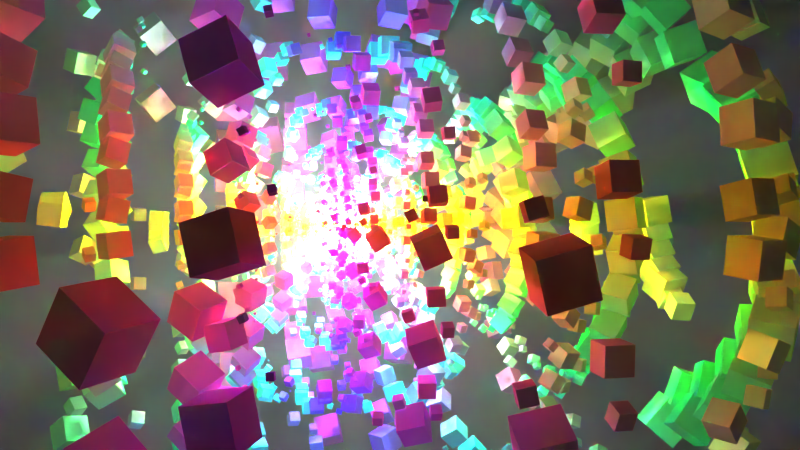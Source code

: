 # Source: 1-R.blend  (saved by Blender 2.71.0; exported with 4.5.12 LTS)
import bpy
from mathutils import Matrix  # noqa: F401  (used for matrix-valued properties, if any)

bpy.ops.wm.read_factory_settings(use_empty=True)
scene = bpy.context.scene
scene.name = 'Scene'

# ---- collections
col_collection_1 = bpy.data.collections.new('Collection 1'); scene.collection.children.link(col_collection_1)

# ---- materials (node trees are filled in below, after node groups)
mat_material_001 = bpy.data.materials.new('Material.001')
mat_material_001.alpha_threshold = 0.0
mat_material_001.roughness = 0.5
mat_material_001.line_color = (0.0, 0.0, 0.0, 1.0)

# ---- material node trees
mat_material_001.use_nodes = True; mat_material_001.node_tree.nodes.clear()
_N = mat_material_001.node_tree.nodes; _L = mat_material_001.node_tree.links
n0 = _N.new('ShaderNodeNewGeometry'); n0.name = 'Geometry'; n0.location = (-1043, 316)
n1 = _N.new('ShaderNodeSeparateColor'); n1.name = 'Separate RGB'; n1.location = (-849, 290)
n2 = _N.new('ShaderNodeMath'); n2.name = 'Math.003'; n2.location = (-657, 44)
n2.operation = 'POWER'
n2.inputs[1].default_value = 2.0
n3 = _N.new('ShaderNodeMath'); n3.name = 'Math.002'; n3.location = (-648, 249)
n3.width = 127
n3.operation = 'POWER'
n3.inputs[1].default_value = 2.0
n4 = _N.new('ShaderNodeMath'); n4.name = 'Math'; n4.location = (-656, 445)
n4.operation = 'POWER'
n4.inputs[1].default_value = 2.0
n5 = _N.new('ShaderNodeMath'); n5.name = 'Math.001'; n5.location = (-177, 412)
n5.operation = 'ARCTANGENT'
n5.inputs[1].default_value = -1.0
n6 = _N.new('ShaderNodeMath'); n6.name = 'Math.006'; n6.location = (-371, 415)
n6.operation = 'DIVIDE'
n7 = _N.new('ShaderNodeMath'); n7.name = 'Math.007'; n7.location = (-377, 229)
n7.operation = 'DIVIDE'
n8 = _N.new('ShaderNodeMath'); n8.name = 'Math.004'; n8.location = (-168, 234)
n8.operation = 'ARCTANGENT'
n8.inputs[1].default_value = -1.0
n9 = _N.new('ShaderNodeMath'); n9.name = 'Math.005'; n9.location = (-184, 27)
n9.operation = 'ARCTANGENT'
n9.inputs[1].default_value = -1.0
n10 = _N.new('ShaderNodeMath'); n10.name = 'Math.008'; n10.location = (-388, 12)
n10.operation = 'DIVIDE'
n11 = _N.new('ShaderNodeCombineColor'); n11.name = 'Combine RGB'; n11.location = (42, 215)
n12 = _N.new('ShaderNodeOutputMaterial'); n12.name = 'Material Output'; n12.location = (478, 224)
n13 = _N.new('ShaderNodeBsdfDiffuse'); n13.name = 'Diffuse BSDF'; n13.location = (241, 225)
_L.new(n0.outputs[0], n1.inputs[0])
_L.new(n2.outputs[0], n10.inputs[0])
_L.new(n3.outputs[0], n7.inputs[0])
_L.new(n4.outputs[0], n6.inputs[0])
_L.new(n5.outputs[0], n11.inputs[0])
_L.new(n8.outputs[0], n11.inputs[1])
_L.new(n9.outputs[0], n11.inputs[2])
_L.new(n1.outputs[0], n4.inputs[0])
_L.new(n1.outputs[1], n3.inputs[0])
_L.new(n1.outputs[2], n2.inputs[0])
_L.new(n6.outputs[0], n5.inputs[0])
_L.new(n7.outputs[0], n8.inputs[0])
_L.new(n10.outputs[0], n9.inputs[0])
_L.new(n4.outputs[0], n7.inputs[1])
_L.new(n3.outputs[0], n10.inputs[1])
_L.new(n2.outputs[0], n6.inputs[1])
_L.new(n11.outputs[0], n13.inputs[0])
_L.new(n13.outputs[0], n12.inputs[0])
n12.is_active_output = True

# ---- world
world_world = bpy.data.worlds.new('World'); scene.world = world_world
world_world.use_nodes = True; world_world.node_tree.nodes.clear()
_N = world_world.node_tree.nodes; _L = world_world.node_tree.links
n0 = _N.new('ShaderNodeOutputWorld'); n0.name = 'World Output'; n0.location = (300, 300)
n1 = _N.new('ShaderNodeVolumeScatter'); n1.name = 'Volume Scatter'; n1.location = (-107, 390)
n1.width = 140
n1.inputs[1].default_value = 0.003
n2 = _N.new('ShaderNodeVolumeAbsorption'); n2.name = 'Volume Absorption'; n2.location = (-105, 215)
n2.inputs[1].default_value = 0.003
n3 = _N.new('ShaderNodeAddShader'); n3.name = 'Add Shader'; n3.location = (114, 297)
_L.new(n1.outputs[0], n3.inputs[0])
_L.new(n3.outputs[0], n0.inputs[1])
_L.new(n2.outputs[0], n3.inputs[1])
n0.is_active_output = True
world_world.use_eevee_finite_volume = True
world_world.color = (0.0, 0.0, 0.0)
world_world.use_sun_shadow = False
world_world.sun_shadow_jitter_overblur = 0.0
world_world.cycles.sampling_method = 'MANUAL'
world_world.cycles.sample_map_resolution = 256

# ---- cameras
cam_camera_001 = bpy.data.cameras.new('Camera.001')
cam_camera_001.clip_end = 250.0
cam_camera_001.lens = 35.0
cam_camera_001.sensor_width = 32.0
cam_camera_001.sensor_height = 18.0
cam_camera_001.dof.focus_distance = 0.0

# ---- lights
light_point = bpy.data.lights.new('Point', 'POINT')
light_point.transmission_factor = 0.0
light_point.energy = 1e+05
light_point.shadow_buffer_clip_start = 0.5
light_point.shadow_soft_size = 0.1
light_point.shadow_maximum_resolution = 0.006
light_point.use_absolute_resolution = True
light_point.cycles.use_multiple_importance_sampling = False

# ---- meshes
me_cube_001 = bpy.data.meshes.new('Cube.001')
me_cube_001.from_pydata([(0.3226, 0.7775, 0.4758), (0.309, 0.7864, 0.4758), (0.3156, 0.7967, 0.4865), (0.3293, 0.7878, 0.4865), (0.3168, 0.7685, 0.488), (0.3031, 0.7774, 0.488), (0.3098, 0.7876, 0.4988), (0.3234, 0.7787, 0.4988), (0.6346, 0.4357, 0.578), (0.6255, 0.4482, 0.578), (0.6331, 0.4537, 0.5903), (0.6422, 0.4412, 0.5903), (0.6247, 0.4285, 0.5874), (0.6156, 0.441, 0.5874), (0.6232, 0.4465, 0.5997), (0.6323, 0.434, 0.5997), (0.2215, 0.3911, 0.8284), (0.1904, 0.4338, 0.8284), (0.2046, 0.4441, 0.8782), (0.2356, 0.4014, 0.8782), (0.1811, 0.3618, 0.8459), (0.1501, 0.4045, 0.8459), (0.1642, 0.4148, 0.8957), (0.1953, 0.372, 0.8957), (-0.6304, 0.5534, 0.4599), (-0.6606, 0.529, 0.4599), (-0.6789, 0.5517, 0.4856), (-0.6487, 0.5761, 0.4856), (-0.6142, 0.5334, 0.489), (-0.6444, 0.509, 0.489), (-0.6627, 0.5317, 0.5147), (-0.6325, 0.5561, 0.5147), (-0.1923, 0.7524, 0.5372), (-0.2623, 0.7296, 0.5372), (-0.2761, 0.7721, 0.5957), (-0.2061, 0.7949, 0.5957), (-0.1742, 0.6968, 0.5819), (-0.2442, 0.674, 0.5819), (-0.258, 0.7165, 0.6404), (-0.188, 0.7392, 0.6404), (-0.2878, 0.3499, 0.8021), (-0.3773, 0.3208, 0.8021), (-0.3869, 0.3504, 0.8909), (-0.2974, 0.3795, 0.8909), (-0.2603, 0.2654, 0.8332), (-0.3498, 0.2363, 0.8332), (-0.3595, 0.266, 0.9221), (-0.27, 0.2951, 0.9221), (-0.724, -0.4184, 0.4451), (-0.7027, -0.4742, 0.4451), (-0.7445, -0.4902, 0.4846), (-0.7658, -0.4344, 0.4846), (-0.6871, -0.4043, 0.4899), (-0.6658, -0.4601, 0.4899), (-0.7076, -0.4761, 0.5294), (-0.7289, -0.4203, 0.5294), (-0.7742, 0.04538, 0.5432), (-0.7742, -0.01977, 0.5432), (-0.8137, -0.01977, 0.5949), (-0.8137, 0.04538, 0.5949), (-0.7224, 0.04538, 0.5827), (-0.7224, -0.01977, 0.5827), (-0.762, -0.01977, 0.6345), (-0.762, 0.04538, 0.6345), (-0.4194, -0.1693, 0.8068), (-0.4194, -0.256, 0.8068), (-0.4481, -0.256, 0.8886), (-0.4481, -0.1693, 0.8886), (-0.3376, -0.1693, 0.8355), (-0.3376, -0.256, 0.8355), (-0.3663, -0.256, 0.9173), (-0.3663, -0.1693, 0.9173), (0.1595, -0.8173, 0.4245), (0.2484, -0.8128, 0.4245), (0.2518, -0.8794, 0.4833), (0.163, -0.884, 0.4833), (0.1565, -0.7585, 0.4912), (0.2454, -0.754, 0.4912), (0.2488, -0.8206, 0.5501), (0.1599, -0.8252, 0.5501), (-0.2501, -0.7265, 0.588), (-0.249, -0.7268, 0.588), (-0.2492, -0.7275, 0.5889), (-0.2503, -0.7271, 0.5889), (-0.2498, -0.7256, 0.5887), (-0.2487, -0.7259, 0.5887), (-0.2489, -0.7266, 0.5896), (-0.2501, -0.7262, 0.5896), (0.02854, -0.4519, 0.8036), (0.1157, -0.4802, 0.8036), (0.1064, -0.5091, 0.8901), (0.01916, -0.4807, 0.8901), (0.05528, -0.3696, 0.834), (0.1425, -0.3979, 0.834), (0.1331, -0.4268, 0.9205), (0.04589, -0.3985, 0.9205), (0.8266, -0.1009, 0.4244), (0.8498, -0.01486, 0.4244), (0.9143, -0.03221, 0.4833), (0.8911, -0.1182, 0.4833), (0.7697, -0.08558, 0.4912), (0.7928, 0.0004557, 0.4912), (0.8573, -0.01689, 0.5501), (0.8342, -0.1029, 0.5501), (0.6058, -0.4787, 0.563), (0.6275, -0.449, 0.563), (0.6455, -0.4621, 0.5923), (0.6239, -0.4919, 0.5923), (0.5822, -0.4616, 0.5854), (0.6038, -0.4318, 0.5854), (0.6219, -0.4449, 0.6146), (0.6003, -0.4747, 0.6146), (0.4392, -0.1042, 0.8127), (0.4848, -0.0415, 0.8127), (0.5055, -0.05658, 0.8858), (0.46, -0.1192, 0.8858), (0.3801, -0.06121, 0.8383), (0.4256, 0.001462, 0.8383), (0.4464, -0.01362, 0.9114), (0.4009, -0.07629, 0.9114), (0.3641, 0.768, 0.3412), (0.2902, 0.8247, 0.3412), (0.3437, 0.8944, 0.372), (0.4176, 0.8377, 0.372), (0.3453, 0.7436, 0.4291), (0.2714, 0.8003, 0.4291), (0.325, 0.87, 0.4599), (0.3988, 0.8133, 0.4599), (0.6365, 0.6872, 0.004059), (0.6003, 0.7371, 0.004059), (0.6493, 0.7727, 0.01563), (0.6856, 0.7228, 0.01563), (0.6272, 0.6804, 0.06464), (0.5909, 0.7303, 0.06464), (0.6399, 0.7659, 0.07621), (0.6762, 0.716, 0.07621), (0.7301, 0.4168, 0.4328), (0.717, 0.4538, 0.4328), (0.7519, 0.4662, 0.4458), (0.765, 0.4292, 0.4458), (0.7179, 0.4125, 0.4699), (0.7048, 0.4495, 0.4699), (0.7397, 0.4618, 0.4828), (0.7528, 0.4249, 0.4828), (-0.639, 0.5825, 0.3642), (-0.686, 0.5501, 0.3642), (-0.7166, 0.5945, 0.383), (-0.6695, 0.6269, 0.383), (-0.6283, 0.5669, 0.4181), (-0.6754, 0.5346, 0.4181), (-0.7059, 0.579, 0.4369), (-0.6588, 0.6113, 0.4369), (-0.4584, 0.8183, 0.005564), (-0.5146, 0.8, 0.005564), (-0.5325, 0.8553, 0.01665), (-0.4763, 0.8735, 0.01665), (-0.455, 0.8078, 0.06362), (-0.5112, 0.7895, 0.06362), (-0.5291, 0.8447, 0.07471), (-0.4729, 0.863, 0.07471), (-0.1902, 0.8344, 0.4571), (-0.1913, 0.8343, 0.4571), (-0.1913, 0.8354, 0.4575), (-0.1902, 0.8354, 0.4575), (-0.1902, 0.834, 0.4582), (-0.1913, 0.834, 0.4582), (-0.1913, 0.835, 0.4585), (-0.1902, 0.835, 0.4585), (-0.7459, -0.4071, 0.3409), (-0.7193, -0.4968, 0.3409), (-0.804, -0.5218, 0.3718), (-0.8305, -0.4321, 0.3718), (-0.7162, -0.3983, 0.4292), (-0.6897, -0.488, 0.4292), (-0.7743, -0.5131, 0.4601), (-0.8009, -0.4234, 0.4601), (-0.9128, -0.1741, -0.004903), (-0.9128, -0.2511, -0.004903), (-0.9884, -0.2511, 0.009542), (-0.9884, -0.1741, 0.009542), (-0.8984, -0.1741, 0.07073), (-0.8984, -0.2511, 0.07073), (-0.974, -0.2511, 0.08517), (-0.974, -0.1741, 0.08517), (-0.8155, 0.1101, 0.4034), (-0.8398, 0.02812, 0.4034), (-0.9171, 0.05102, 0.4316), (-0.8928, 0.133, 0.4316), (-0.7884, 0.102, 0.484), (-0.8127, 0.0201, 0.484), (-0.89, 0.04301, 0.5123), (-0.8658, 0.1249, 0.5123), (0.1537, -0.8332, 0.337), (0.2533, -0.8358, 0.337), (0.2508, -0.9298, 0.37), (0.1512, -0.9272, 0.37), (0.1545, -0.8003, 0.4311), (0.2541, -0.8029, 0.4311), (0.2517, -0.8969, 0.464), (0.1521, -0.8943, 0.464), (-0.1154, -0.9236, -0.003104), (-0.04507, -0.9464, -0.003104), (-0.06751, -1.015, 0.01076), (-0.1378, -0.9926, 0.01076), (-0.1111, -0.9104, 0.06951), (-0.04079, -0.9332, 0.06951), (-0.06323, -1.002, 0.08338), (-0.1335, -0.9794, 0.08338), (-0.3395, -0.7802, 0.4493), (-0.3285, -0.7878, 0.4493), (-0.3356, -0.7982, 0.4537), (-0.3467, -0.7906, 0.4537), (-0.337, -0.7766, 0.4619), (-0.326, -0.7842, 0.4619), (-0.3331, -0.7946, 0.4663), (-0.3441, -0.787, 0.4663), (0.8506, -0.1027, 0.352), (0.876, -0.03082, 0.352), (0.9439, -0.05485, 0.3771), (0.9184, -0.1267, 0.3771), (0.8268, -0.09429, 0.4239), (0.8523, -0.02241, 0.4239), (0.9201, -0.04644, 0.4491), (0.8947, -0.1183, 0.4491), (0.8799, -0.3848, 0.03221), (0.8878, -0.3738, 0.03221), (0.8986, -0.3817, 0.03475), (0.8906, -0.3926, 0.03475), (0.8778, -0.3833, 0.04552), (0.8858, -0.3723, 0.04552), (0.8965, -0.3802, 0.04806), (0.8886, -0.3911, 0.04806), (0.6109, -0.5667, 0.4206), (0.6572, -0.5312, 0.4206), (0.6907, -0.5749, 0.4399), (0.6444, -0.6105, 0.4399), (0.5991, -0.5514, 0.4757), (0.6454, -0.5159, 0.4757), (0.679, -0.5596, 0.495), (0.6327, -0.5951, 0.495), (-0.1698, 0.8276, -0.4363), (-0.2152, 0.8288, -0.4363), (-0.2141, 0.8717, -0.4513), (-0.1687, 0.8705, -0.4513), (-0.1694, 0.8426, -0.3934), (-0.2149, 0.8438, -0.3934), (-0.2137, 0.8867, -0.4084), (-0.1683, 0.8855, -0.4084), (0.2844, 0.8155, -0.4282), (0.2736, 0.819, -0.4282), (0.2771, 0.8296, -0.4303), (0.2879, 0.8261, -0.4303), (0.2851, 0.8175, -0.417), (0.2743, 0.8211, -0.417), (0.2777, 0.8317, -0.4192), (0.2885, 0.8282, -0.4192), (0.09279, 0.962, 0.03012), (0.08595, 0.9642, 0.03012), (0.08815, 0.971, 0.03102), (0.095, 0.9688, 0.03102), (0.09251, 0.9612, 0.03726), (0.08567, 0.9634, 0.03726), (0.08787, 0.9702, 0.03817), (0.09472, 0.968, 0.03817), (-0.8069, 0.1052, -0.4493), (-0.8363, 0.02228, -0.4493), (-0.9146, 0.05001, -0.4784), (-0.8852, 0.133, -0.4784), (-0.8343, 0.115, -0.3662), (-0.8637, 0.03199, -0.3662), (-0.942, 0.05972, -0.3953), (-0.9126, 0.1427, -0.3953), (-0.6694, 0.524, -0.4377), (-0.6901, 0.4954, -0.4377), (-0.7181, 0.5158, -0.4443), (-0.6974, 0.5443, -0.4443), (-0.6747, 0.5279, -0.403), (-0.6955, 0.4993, -0.403), (-0.7235, 0.5197, -0.4097), (-0.7028, 0.5482, -0.4097), (-0.8274, 0.3992, -0.02091), (-0.8853, 0.3195, -0.02091), (-0.9644, 0.377, -0.008533), (-0.9065, 0.4567, -0.008533), (-0.8174, 0.3919, 0.07682), (-0.8753, 0.3122, 0.07682), (-0.9544, 0.3697, 0.08919), (-0.8965, 0.4494, 0.08919), (-0.3493, -0.745, -0.4455), (-0.2894, -0.791, -0.4455), (-0.3328, -0.8475, -0.4704), (-0.3927, -0.8016, -0.4704), (-0.3645, -0.7648, -0.3742), (-0.3046, -0.8108, -0.3742), (-0.348, -0.8673, -0.3992), (-0.4079, -0.8214, -0.3992), (-0.7075, -0.4843, -0.4326), (-0.6943, -0.5025, -0.4326), (-0.7121, -0.5154, -0.4368), (-0.7253, -0.4973, -0.4368), (-0.7109, -0.4868, -0.4106), (-0.6977, -0.5049, -0.4106), (-0.7155, -0.5179, -0.4148), (-0.7287, -0.4997, -0.4148), (-0.6377, -0.6907, 0.002083), (-0.604, -0.7371, 0.002083), (-0.65, -0.7705, 0.009289), (-0.6837, -0.7241, 0.009289), (-0.6319, -0.6864, 0.05899), (-0.5981, -0.7329, 0.05899), (-0.6442, -0.7663, 0.0662), (-0.6779, -0.7199, 0.0662), (0.6048, -0.5638, -0.4438), (0.6626, -0.5241, -0.4438), (0.7, -0.5786, -0.467), (0.6423, -0.6183, -0.467), (0.6179, -0.5829, -0.3777), (0.6757, -0.5432, -0.3777), (0.7131, -0.5977, -0.4008), (0.6554, -0.6374, -0.4008), (0.2292, -0.8146, -0.4404), (0.2691, -0.8017, -0.4404), (0.2818, -0.8409, -0.4482), (0.2419, -0.8539, -0.4482), (0.2316, -0.8221, -0.3991), (0.2715, -0.8092, -0.3991), (0.2843, -0.8484, -0.407), (0.2443, -0.8614, -0.407), (0.4718, -0.825, 0.01305), (0.5077, -0.8133, 0.01305), (0.5192, -0.8489, 0.01779), (0.4833, -0.8606, 0.01779), (0.4703, -0.8205, 0.05049), (0.5062, -0.8088, 0.05049), (0.5178, -0.8444, 0.05523), (0.4819, -0.8561, 0.05523), (0.742, 0.4276, -0.4314), (0.7336, 0.4561, -0.4314), (0.7605, 0.4641, -0.4412), (0.7689, 0.4356, -0.4412), (0.7514, 0.4304, -0.4034), (0.743, 0.4589, -0.4034), (0.7699, 0.4669, -0.4132), (0.7783, 0.4384, -0.4132), (0.8457, -0.03368, -0.4403), (0.8457, 0.008064, -0.4403), (0.8867, 0.008064, -0.4481), (0.8867, -0.03368, -0.4481), (0.8536, -0.03368, -0.3993), (0.8536, 0.008064, -0.3993), (0.8946, 0.008064, -0.4071), (0.8946, -0.03368, -0.4071), (0.9144, 0.1753, -0.007545), (0.9144, 0.2499, -0.007545), (0.9884, 0.2499, 0.001826), (0.9884, 0.1753, 0.001826), (0.905, 0.1753, 0.06646), (0.905, 0.2499, 0.06646), (0.979, 0.2499, 0.07583), (0.979, 0.1753, 0.07583), (-0.2056, 0.7856, -0.5021), (-0.2358, 0.784, -0.5021), (-0.237, 0.8067, -0.5221), (-0.2067, 0.8083, -0.5221), (-0.2066, 0.8056, -0.4793), (-0.2369, 0.8041, -0.4793), (-0.2381, 0.8268, -0.4994), (-0.2078, 0.8283, -0.4994), (-0.05339, 0.4777, -0.8232), (-0.08043, 0.4865, -0.8232), (-0.0751, 0.5029, -0.8458), (-0.04806, 0.4942, -0.8458), (-0.04641, 0.4992, -0.8059), (-0.07345, 0.508, -0.8059), (-0.06811, 0.5244, -0.8285), (-0.04107, 0.5156, -0.8285), (0.3166, 0.7196, -0.5585), (0.3086, 0.7261, -0.5585), (0.3135, 0.7321, -0.5653), (0.3215, 0.7256, -0.5653), (0.3209, 0.7249, -0.5508), (0.3129, 0.7314, -0.5508), (0.3177, 0.7374, -0.5576), (0.3257, 0.7309, -0.5576), (-0.7616, 0.06538, -0.5047), (-0.7851, -0.02234, -0.5047), (-0.8509, -0.004648, -0.5648), (-0.8273, 0.08307, -0.5648), (-0.8196, 0.08099, -0.4366), (-0.8432, -0.006726, -0.4366), (-0.909, 0.01096, -0.4967), (-0.8854, 0.09868, -0.4967), (-0.4532, 0.0967, -0.8213), (-0.482, 0.05706, -0.8213), (-0.506, 0.07454, -0.8602), (-0.4772, 0.1142, -0.8602), (-0.4847, 0.1196, -0.7915), (-0.5135, 0.07994, -0.7915), (-0.5375, 0.09743, -0.8304), (-0.5087, 0.1371, -0.8304), (-0.5504, 0.5091, -0.5604), (-0.5967, 0.479, -0.5604), (-0.6193, 0.5137, -0.597), (-0.573, 0.5439, -0.597), (-0.5703, 0.5398, -0.519), (-0.6167, 0.5097, -0.519), (-0.6393, 0.5444, -0.5556), (-0.5929, 0.5745, -0.5556), (-0.2949, -0.7689, -0.5014), (-0.2817, -0.7775, -0.5014), (-0.2882, -0.7875, -0.5119), (-0.3014, -0.7788, -0.5119), (-0.3007, -0.7777, -0.4896), (-0.2874, -0.7863, -0.4896), (-0.2939, -0.7963, -0.5), (-0.3071, -0.7876, -0.5), (-0.2445, -0.4385, -0.8256), (-0.2426, -0.4411, -0.8256), (-0.2442, -0.4422, -0.8281), (-0.2461, -0.4396, -0.8281), (-0.2466, -0.44, -0.8236), (-0.2447, -0.4426, -0.8236), (-0.2462, -0.4437, -0.8261), (-0.2481, -0.4411, -0.8261), (-0.6659, -0.3801, -0.5595), (-0.657, -0.4132, -0.5595), (-0.6818, -0.4199, -0.5822), (-0.6907, -0.3868, -0.5822), (-0.6878, -0.386, -0.5338), (-0.6789, -0.4191, -0.5338), (-0.7037, -0.4258, -0.5565), (-0.7126, -0.3927, -0.5565), (0.06554, -0.02616, -0.9628), (0.06554, 0.000548, -0.9628), (0.07439, 0.000548, -0.988), (0.07439, -0.02616, -0.988), (0.09074, -0.02616, -0.954), (0.09074, 0.000548, -0.954), (0.09959, 0.000548, -0.9792), (0.09959, -0.02616, -0.9792), (0.4516, -0.2424, -0.8092), (0.4516, -0.2084, -0.8092), (0.4722, -0.2084, -0.8362), (0.4722, -0.2424, -0.8362), (0.4786, -0.2424, -0.7885), (0.4786, -0.2084, -0.7885), (0.4993, -0.2084, -0.8156), (0.4993, -0.2424, -0.8156), (0.4526, 0.2209, -0.7858), (0.4187, 0.3095, -0.7858), (0.4851, 0.335, -0.8486), (0.5191, 0.2463, -0.8486), (0.5113, 0.2433, -0.7146), (0.4773, 0.332, -0.7146), (0.5438, 0.3574, -0.7774), (0.5777, 0.2688, -0.7774), (0.6206, -0.5126, -0.5025), (0.6511, -0.4879, -0.5025), (0.6697, -0.5108, -0.5285), (0.6391, -0.5355, -0.5285), (0.6369, -0.5328, -0.473), (0.6675, -0.5081, -0.473), (0.686, -0.531, -0.499), (0.6555, -0.5558, -0.499), (0.3015, -0.3384, -0.8201), (0.3595, -0.3196, -0.8201), (0.3709, -0.3548, -0.8686), (0.3129, -0.3737, -0.8686), (0.3165, -0.3845, -0.7831), (0.3745, -0.3657, -0.7831), (0.3859, -0.4009, -0.8316), (0.3279, -0.4198, -0.8316), (0.1481, -0.7387, -0.5602), (0.1988, -0.7413, -0.5602), (0.1968, -0.7793, -0.5938), (0.1462, -0.7767, -0.5938), (0.1464, -0.7723, -0.5222), (0.197, -0.7749, -0.5222), (0.1951, -0.8128, -0.5558), (0.1444, -0.8102, -0.5558), (0.7035, 0.3836, 0.5137), (0.6933, 0.4214, 0.5137), (0.7217, 0.429, 0.5396), (0.7318, 0.3912, 0.5396), (0.6785, 0.3769, 0.543), (0.6683, 0.4146, 0.543), (0.6967, 0.4223, 0.5689), (0.7068, 0.3845, 0.5689), (-0.1569, 0.7889, 0.5271), (-0.1769, 0.79, 0.5271), (-0.1762, 0.805, 0.5404), (-0.1561, 0.804, 0.5404), (-0.1576, 0.7757, 0.5422), (-0.1776, 0.7767, 0.5422), (-0.1769, 0.7917, 0.5555), (-0.1568, 0.7907, 0.5555), (-0.7856, 0.1216, 0.4848), (-0.8142, 0.04687, 0.4848), (-0.8703, 0.06833, 0.5378), (-0.8417, 0.1431, 0.5378), (-0.7361, 0.1027, 0.5448), (-0.7648, 0.02793, 0.5448), (-0.8208, 0.04939, 0.5978), (-0.7922, 0.1242, 0.5978), (-0.352, -0.7158, 0.4975), (-0.3037, -0.7549, 0.4975), (-0.3329, -0.791, 0.5386), (-0.3812, -0.752, 0.5386), (-0.3261, -0.6839, 0.544), (-0.2779, -0.7229, 0.544), (-0.3071, -0.7591, 0.5851), (-0.3554, -0.7201, 0.5851), (0.5993, -0.5414, 0.5409), (0.5998, -0.5411, 0.5409), (0.6, -0.5415, 0.5413), (0.5995, -0.5418, 0.5413), (0.5991, -0.5411, 0.5413), (0.5996, -0.5408, 0.5413), (0.5998, -0.5412, 0.5417), (0.5993, -0.5415, 0.5417), (0.6208, 0.6877, -0.0821), (0.5808, 0.7426, -0.0821), (0.6354, 0.7823, -0.09064), (0.6753, 0.7273, -0.09064), (0.6277, 0.6927, -0.01472), (0.5877, 0.7477, -0.01472), (0.6423, 0.7873, -0.02325), (0.6822, 0.7323, -0.02325), (-0.4643, 0.8041, -0.08068), (-0.5258, 0.7842, -0.08068), (-0.5456, 0.8451, -0.08881), (-0.4841, 0.8651, -0.08881), (-0.4668, 0.8119, -0.01655), (-0.5283, 0.7919, -0.01655), (-0.5481, 0.8529, -0.02467), (-0.4867, 0.8728, -0.02467), (-0.914, -0.1982, -0.07626), (-0.914, -0.2527, -0.07626), (-0.968, -0.2527, -0.0831), (-0.968, -0.1982, -0.0831), (-0.9208, -0.1982, -0.02225), (-0.9208, -0.2527, -0.02225), (-0.9748, -0.2527, -0.02909), (-0.9748, -0.1982, -0.02909), (-0.0805, -0.9609, -0.05708), (-0.07084, -0.964, -0.05708), (-0.07396, -0.9736, -0.05836), (-0.08362, -0.9704, -0.05836), (-0.0809, -0.9621, -0.047), (-0.07124, -0.9652, -0.047), (-0.07435, -0.9748, -0.04828), (-0.08401, -0.9717, -0.04828), (0.8297, -0.3795, -0.09147), (0.8824, -0.3071, -0.09147), (0.9542, -0.3593, -0.1027), (0.9016, -0.4317, -0.1027), (0.8388, -0.3861, -0.002636), (0.8915, -0.3137, -0.002636), (0.9633, -0.3659, -0.01388), (0.9107, -0.4383, -0.01388), (0.3456, 0.7179, -0.4983), (0.2867, 0.7584, -0.4983), (0.3249, 0.8139, -0.5219), (0.3838, 0.7735, -0.5219), (0.359, 0.7374, -0.4308), (0.3001, 0.7778, -0.4308), (0.3383, 0.8334, -0.4544), (0.3972, 0.7929, -0.4544), (-0.6037, 0.5576, -0.4874), (-0.6323, 0.5357, -0.4874), (-0.6531, 0.5627, -0.4994), (-0.6244, 0.5847, -0.4994), (-0.611, 0.5671, -0.4533), (-0.6396, 0.5451, -0.4533), (-0.6603, 0.5722, -0.4653), (-0.6317, 0.5941, -0.4653), (-0.718, -0.4035, -0.4867), (-0.7068, -0.4352, -0.4867), (-0.7367, -0.4458, -0.4978), (-0.7479, -0.4141, -0.4978), (-0.7284, -0.4072, -0.4549), (-0.7172, -0.4389, -0.4549), (-0.7471, -0.4495, -0.466), (-0.7583, -0.4178, -0.466), (0.163, -0.8088, -0.486), (0.1945, -0.808, -0.486), (0.1953, -0.8378, -0.4965), (0.1638, -0.8386, -0.4965), (0.1633, -0.8192, -0.4563), (0.1948, -0.8184, -0.4563), (0.1956, -0.8482, -0.4667), (0.164, -0.849, -0.4667), (0.7759, -0.1122, -0.5038), (0.8014, -0.02637, -0.5038), (0.8824, -0.05038, -0.5334), (0.857, -0.1363, -0.5334), (0.8043, -0.1207, -0.4193), (0.8297, -0.03478, -0.4193), (0.9108, -0.05878, -0.4489), (0.8853, -0.1447, -0.4489), (-0.07685, 0.3675, -0.8445), (-0.1506, 0.3915, -0.8445), (-0.1427, 0.4159, -0.9177), (-0.06891, 0.392, -0.9177), (-0.05424, 0.4371, -0.8188), (-0.128, 0.4611, -0.8188), (-0.12, 0.4855, -0.892), (-0.04631, 0.4615, -0.892), (-0.4149, 0.03895, -0.8602), (-0.4303, 0.01778, -0.8602), (-0.4373, 0.02288, -0.8849), (-0.4219, 0.04405, -0.8849), (-0.4349, 0.05347, -0.8516), (-0.4502, 0.03229, -0.8516), (-0.4573, 0.03739, -0.8763), (-0.4419, 0.05856, -0.8763), (-0.1521, -0.3365, -0.8421), (-0.102, -0.4055, -0.8421), (-0.1249, -0.4221, -0.9226), (-0.175, -0.3531, -0.9226), (-0.2172, -0.3838, -0.8139), (-0.1671, -0.4528, -0.8139), (-0.19, -0.4694, -0.8943), (-0.2401, -0.4004, -0.8943), (0.4869, -0.3125, -0.7786), (0.4895, -0.3058, -0.7786), (0.4945, -0.3077, -0.7834), (0.4919, -0.3144, -0.7834), (0.4913, -0.3142, -0.7733), (0.4939, -0.3075, -0.7733), (0.499, -0.3094, -0.778), (0.4964, -0.3161, -0.778), (0.2872, -0.2582, -0.8486), (0.3482, -0.2384, -0.8486), (0.3548, -0.2586, -0.9091), (0.2938, -0.2784, -0.9091), (0.3059, -0.3158, -0.8273), (0.3669, -0.296, -0.8273), (0.3735, -0.3162, -0.8879), (0.3125, -0.336, -0.8879)], [], [(4, 5, 1, 0), (5, 6, 2, 1), (6, 7, 3, 2), (7, 4, 0, 3), (0, 1, 2, 3), (7, 6, 5, 4), (12, 13, 9, 8), (13, 14, 10, 9), (14, 15, 11, 10), (15, 12, 8, 11), (8, 9, 10, 11), (15, 14, 13, 12), (20, 21, 17, 16), (21, 22, 18, 17), (22, 23, 19, 18), (23, 20, 16, 19), (16, 17, 18, 19), (23, 22, 21, 20), (28, 29, 25, 24), (29, 30, 26, 25), (30, 31, 27, 26), (31, 28, 24, 27), (24, 25, 26, 27), (31, 30, 29, 28), (36, 37, 33, 32), (37, 38, 34, 33), (38, 39, 35, 34), (39, 36, 32, 35), (32, 33, 34, 35), (39, 38, 37, 36), (44, 45, 41, 40), (45, 46, 42, 41), (46, 47, 43, 42), (47, 44, 40, 43), (40, 41, 42, 43), (47, 46, 45, 44), (52, 53, 49, 48), (53, 54, 50, 49), (54, 55, 51, 50), (55, 52, 48, 51), (48, 49, 50, 51), (55, 54, 53, 52), (60, 61, 57, 56), (61, 62, 58, 57), (62, 63, 59, 58), (63, 60, 56, 59), (56, 57, 58, 59), (63, 62, 61, 60), (68, 69, 65, 64), (69, 70, 66, 65), (70, 71, 67, 66), (71, 68, 64, 67), (64, 65, 66, 67), (71, 70, 69, 68), (76, 77, 73, 72), (77, 78, 74, 73), (78, 79, 75, 74), (79, 76, 72, 75), (72, 73, 74, 75), (79, 78, 77, 76), (84, 85, 81, 80), (85, 86, 82, 81), (86, 87, 83, 82), (87, 84, 80, 83), (80, 81, 82, 83), (87, 86, 85, 84), (92, 93, 89, 88), (93, 94, 90, 89), (94, 95, 91, 90), (95, 92, 88, 91), (88, 89, 90, 91), (95, 94, 93, 92), (100, 101, 97, 96), (101, 102, 98, 97), (102, 103, 99, 98), (103, 100, 96, 99), (96, 97, 98, 99), (103, 102, 101, 100), (108, 109, 105, 104), (109, 110, 106, 105), (110, 111, 107, 106), (111, 108, 104, 107), (104, 105, 106, 107), (111, 110, 109, 108), (116, 117, 113, 112), (117, 118, 114, 113), (118, 119, 115, 114), (119, 116, 112, 115), (112, 113, 114, 115), (119, 118, 117, 116), (124, 125, 121, 120), (125, 126, 122, 121), (126, 127, 123, 122), (127, 124, 120, 123), (120, 121, 122, 123), (127, 126, 125, 124), (132, 133, 129, 128), (133, 134, 130, 129), (134, 135, 131, 130), (135, 132, 128, 131), (128, 129, 130, 131), (135, 134, 133, 132), (140, 141, 137, 136), (141, 142, 138, 137), (142, 143, 139, 138), (143, 140, 136, 139), (136, 137, 138, 139), (143, 142, 141, 140), (148, 149, 145, 144), (149, 150, 146, 145), (150, 151, 147, 146), (151, 148, 144, 147), (144, 145, 146, 147), (151, 150, 149, 148), (156, 157, 153, 152), (157, 158, 154, 153), (158, 159, 155, 154), (159, 156, 152, 155), (152, 153, 154, 155), (159, 158, 157, 156), (164, 165, 161, 160), (165, 166, 162, 161), (166, 167, 163, 162), (167, 164, 160, 163), (160, 161, 162, 163), (167, 166, 165, 164), (172, 173, 169, 168), (173, 174, 170, 169), (174, 175, 171, 170), (175, 172, 168, 171), (168, 169, 170, 171), (175, 174, 173, 172), (180, 181, 177, 176), (181, 182, 178, 177), (182, 183, 179, 178), (183, 180, 176, 179), (176, 177, 178, 179), (183, 182, 181, 180), (188, 189, 185, 184), (189, 190, 186, 185), (190, 191, 187, 186), (191, 188, 184, 187), (184, 185, 186, 187), (191, 190, 189, 188), (196, 197, 193, 192), (197, 198, 194, 193), (198, 199, 195, 194), (199, 196, 192, 195), (192, 193, 194, 195), (199, 198, 197, 196), (204, 205, 201, 200), (205, 206, 202, 201), (206, 207, 203, 202), (207, 204, 200, 203), (200, 201, 202, 203), (207, 206, 205, 204), (212, 213, 209, 208), (213, 214, 210, 209), (214, 215, 211, 210), (215, 212, 208, 211), (208, 209, 210, 211), (215, 214, 213, 212), (220, 221, 217, 216), (221, 222, 218, 217), (222, 223, 219, 218), (223, 220, 216, 219), (216, 217, 218, 219), (223, 222, 221, 220), (228, 229, 225, 224), (229, 230, 226, 225), (230, 231, 227, 226), (231, 228, 224, 227), (224, 225, 226, 227), (231, 230, 229, 228), (236, 237, 233, 232), (237, 238, 234, 233), (238, 239, 235, 234), (239, 236, 232, 235), (232, 233, 234, 235), (239, 238, 237, 236), (244, 245, 241, 240), (245, 246, 242, 241), (246, 247, 243, 242), (247, 244, 240, 243), (240, 241, 242, 243), (247, 246, 245, 244), (252, 253, 249, 248), (253, 254, 250, 249), (254, 255, 251, 250), (255, 252, 248, 251), (248, 249, 250, 251), (255, 254, 253, 252), (260, 261, 257, 256), (261, 262, 258, 257), (262, 263, 259, 258), (263, 260, 256, 259), (256, 257, 258, 259), (263, 262, 261, 260), (268, 269, 265, 264), (269, 270, 266, 265), (270, 271, 267, 266), (271, 268, 264, 267), (264, 265, 266, 267), (271, 270, 269, 268), (276, 277, 273, 272), (277, 278, 274, 273), (278, 279, 275, 274), (279, 276, 272, 275), (272, 273, 274, 275), (279, 278, 277, 276), (284, 285, 281, 280), (285, 286, 282, 281), (286, 287, 283, 282), (287, 284, 280, 283), (280, 281, 282, 283), (287, 286, 285, 284), (292, 293, 289, 288), (293, 294, 290, 289), (294, 295, 291, 290), (295, 292, 288, 291), (288, 289, 290, 291), (295, 294, 293, 292), (300, 301, 297, 296), (301, 302, 298, 297), (302, 303, 299, 298), (303, 300, 296, 299), (296, 297, 298, 299), (303, 302, 301, 300), (308, 309, 305, 304), (309, 310, 306, 305), (310, 311, 307, 306), (311, 308, 304, 307), (304, 305, 306, 307), (311, 310, 309, 308), (316, 317, 313, 312), (317, 318, 314, 313), (318, 319, 315, 314), (319, 316, 312, 315), (312, 313, 314, 315), (319, 318, 317, 316), (324, 325, 321, 320), (325, 326, 322, 321), (326, 327, 323, 322), (327, 324, 320, 323), (320, 321, 322, 323), (327, 326, 325, 324), (332, 333, 329, 328), (333, 334, 330, 329), (334, 335, 331, 330), (335, 332, 328, 331), (328, 329, 330, 331), (335, 334, 333, 332), (340, 341, 337, 336), (341, 342, 338, 337), (342, 343, 339, 338), (343, 340, 336, 339), (336, 337, 338, 339), (343, 342, 341, 340), (348, 349, 345, 344), (349, 350, 346, 345), (350, 351, 347, 346), (351, 348, 344, 347), (344, 345, 346, 347), (351, 350, 349, 348), (356, 357, 353, 352), (357, 358, 354, 353), (358, 359, 355, 354), (359, 356, 352, 355), (352, 353, 354, 355), (359, 358, 357, 356), (364, 365, 361, 360), (365, 366, 362, 361), (366, 367, 363, 362), (367, 364, 360, 363), (360, 361, 362, 363), (367, 366, 365, 364), (372, 373, 369, 368), (373, 374, 370, 369), (374, 375, 371, 370), (375, 372, 368, 371), (368, 369, 370, 371), (375, 374, 373, 372), (380, 381, 377, 376), (381, 382, 378, 377), (382, 383, 379, 378), (383, 380, 376, 379), (376, 377, 378, 379), (383, 382, 381, 380), (388, 389, 385, 384), (389, 390, 386, 385), (390, 391, 387, 386), (391, 388, 384, 387), (384, 385, 386, 387), (391, 390, 389, 388), (396, 397, 393, 392), (397, 398, 394, 393), (398, 399, 395, 394), (399, 396, 392, 395), (392, 393, 394, 395), (399, 398, 397, 396), (404, 405, 401, 400), (405, 406, 402, 401), (406, 407, 403, 402), (407, 404, 400, 403), (400, 401, 402, 403), (407, 406, 405, 404), (412, 413, 409, 408), (413, 414, 410, 409), (414, 415, 411, 410), (415, 412, 408, 411), (408, 409, 410, 411), (415, 414, 413, 412), (420, 421, 417, 416), (421, 422, 418, 417), (422, 423, 419, 418), (423, 420, 416, 419), (416, 417, 418, 419), (423, 422, 421, 420), (428, 429, 425, 424), (429, 430, 426, 425), (430, 431, 427, 426), (431, 428, 424, 427), (424, 425, 426, 427), (431, 430, 429, 428), (436, 437, 433, 432), (437, 438, 434, 433), (438, 439, 435, 434), (439, 436, 432, 435), (432, 433, 434, 435), (439, 438, 437, 436), (444, 445, 441, 440), (445, 446, 442, 441), (446, 447, 443, 442), (447, 444, 440, 443), (440, 441, 442, 443), (447, 446, 445, 444), (452, 453, 449, 448), (453, 454, 450, 449), (454, 455, 451, 450), (455, 452, 448, 451), (448, 449, 450, 451), (455, 454, 453, 452), (460, 461, 457, 456), (461, 462, 458, 457), (462, 463, 459, 458), (463, 460, 456, 459), (456, 457, 458, 459), (463, 462, 461, 460), (468, 469, 465, 464), (469, 470, 466, 465), (470, 471, 467, 466), (471, 468, 464, 467), (464, 465, 466, 467), (471, 470, 469, 468), (476, 477, 473, 472), (477, 478, 474, 473), (478, 479, 475, 474), (479, 476, 472, 475), (472, 473, 474, 475), (479, 478, 477, 476), (484, 485, 481, 480), (485, 486, 482, 481), (486, 487, 483, 482), (487, 484, 480, 483), (480, 481, 482, 483), (487, 486, 485, 484), (492, 493, 489, 488), (493, 494, 490, 489), (494, 495, 491, 490), (495, 492, 488, 491), (488, 489, 490, 491), (495, 494, 493, 492), (500, 501, 497, 496), (501, 502, 498, 497), (502, 503, 499, 498), (503, 500, 496, 499), (496, 497, 498, 499), (503, 502, 501, 500), (508, 509, 505, 504), (509, 510, 506, 505), (510, 511, 507, 506), (511, 508, 504, 507), (504, 505, 506, 507), (511, 510, 509, 508), (516, 517, 513, 512), (517, 518, 514, 513), (518, 519, 515, 514), (519, 516, 512, 515), (512, 513, 514, 515), (519, 518, 517, 516), (524, 525, 521, 520), (525, 526, 522, 521), (526, 527, 523, 522), (527, 524, 520, 523), (520, 521, 522, 523), (527, 526, 525, 524), (532, 533, 529, 528), (533, 534, 530, 529), (534, 535, 531, 530), (535, 532, 528, 531), (528, 529, 530, 531), (535, 534, 533, 532), (540, 541, 537, 536), (541, 542, 538, 537), (542, 543, 539, 538), (543, 540, 536, 539), (536, 537, 538, 539), (543, 542, 541, 540), (548, 549, 545, 544), (549, 550, 546, 545), (550, 551, 547, 546), (551, 548, 544, 547), (544, 545, 546, 547), (551, 550, 549, 548), (556, 557, 553, 552), (557, 558, 554, 553), (558, 559, 555, 554), (559, 556, 552, 555), (552, 553, 554, 555), (559, 558, 557, 556), (564, 565, 561, 560), (565, 566, 562, 561), (566, 567, 563, 562), (567, 564, 560, 563), (560, 561, 562, 563), (567, 566, 565, 564), (572, 573, 569, 568), (573, 574, 570, 569), (574, 575, 571, 570), (575, 572, 568, 571), (568, 569, 570, 571), (575, 574, 573, 572), (580, 581, 577, 576), (581, 582, 578, 577), (582, 583, 579, 578), (583, 580, 576, 579), (576, 577, 578, 579), (583, 582, 581, 580), (588, 589, 585, 584), (589, 590, 586, 585), (590, 591, 587, 586), (591, 588, 584, 587), (584, 585, 586, 587), (591, 590, 589, 588), (596, 597, 593, 592), (597, 598, 594, 593), (598, 599, 595, 594), (599, 596, 592, 595), (592, 593, 594, 595), (599, 598, 597, 596), (604, 605, 601, 600), (605, 606, 602, 601), (606, 607, 603, 602), (607, 604, 600, 603), (600, 601, 602, 603), (607, 606, 605, 604), (612, 613, 609, 608), (613, 614, 610, 609), (614, 615, 611, 610), (615, 612, 608, 611), (608, 609, 610, 611), (615, 614, 613, 612), (620, 621, 617, 616), (621, 622, 618, 617), (622, 623, 619, 618), (623, 620, 616, 619), (616, 617, 618, 619), (623, 622, 621, 620), (628, 629, 625, 624), (629, 630, 626, 625), (630, 631, 627, 626), (631, 628, 624, 627), (624, 625, 626, 627), (631, 630, 629, 628), (636, 637, 633, 632), (637, 638, 634, 633), (638, 639, 635, 634), (639, 636, 632, 635), (632, 633, 634, 635), (639, 638, 637, 636)])
me_cube_001.materials.append(mat_material_001)
me_cube_001.use_remesh_preserve_volume = False
me_cube_001.use_remesh_preserve_attributes = False
me_cube_001.use_mirror_vertex_groups = False
me_cube_001.update()

# ---- objects
ob_point = bpy.data.objects.new('Point', light_point)
ob_camera = bpy.data.objects.new('Camera', cam_camera_001)
ob_empty_001 = bpy.data.objects.new('Empty.001', None)
ob_empty = bpy.data.objects.new('Empty', None)
ob_cube_068 = bpy.data.objects.new('Cube.068', me_cube_001)

# ---- transforms, parenting, visibility, modifiers, constraints
ob_point.location = (0.0, 0.0, 0.0)
ob_point.lineart.crease_threshold = 0.0
ob_camera.location = (-80.0, -5.0, 0.0)
ob_camera.rotation_euler = (1.571, 0.0, -1.571)
ob_camera.lineart.crease_threshold = 0.0
ob_empty_001.location = (0.0, 1.692e-10, 0.0)
ob_empty_001.rotation_euler = (0.0, 0.2618, 0.2618)
ob_empty_001.empty_image_offset = (0.0, 0.0)
ob_empty_001.lineart.crease_threshold = 0.0
ob_empty.location = (0.0, 1.692e-10, 0.0)
ob_empty.rotation_euler = (0.0, -0.0, 0.4363)
ob_empty.scale = (1.5, 1.5, 1.5)
ob_empty.empty_image_offset = (0.0, 0.0)
ob_empty.lineart.crease_threshold = 0.0
ob_cube_068.location = (0.0, 1.456e-08, 2.98e-08)
ob_cube_068.rotation_euler = (0.0, -0.0, 0.2618)
ob_cube_068.lineart.crease_threshold = 0.0
_m = ob_cube_068.modifiers.new('Array', 'ARRAY')
_m.count = 10
_m.constant_offset_displace = (0.0, 0.0, 0.0)
_m.use_relative_offset = False
_m.use_merge_vertices = True
_m.use_object_offset = True
_m.offset_object = ob_empty
_m = ob_cube_068.modifiers.new('Array.001', 'ARRAY')
_m.count = 5
_m.constant_offset_displace = (0.0, 0.0, 0.0)
_m.use_relative_offset = False
_m.use_merge_vertices = True
_m.use_object_offset = True
_m.offset_object = ob_empty_001

# ---- collection membership
col_collection_1.objects.link(ob_point)
col_collection_1.objects.link(ob_camera)
col_collection_1.objects.link(ob_empty_001)
col_collection_1.objects.link(ob_empty)
col_collection_1.objects.link(ob_cube_068)

# ---- scene / render settings (as saved in the file)
scene.camera = ob_camera
scene.frame_start = 1; scene.frame_end = 250; scene.frame_set(1)
scene.render.engine = 'CYCLES'
scene.render.dither_intensity = 0.0
scene.render.use_compositing = False
scene.render.use_sequencer = False
scene.cycles.use_denoising = False
scene.cycles.samples = 100
scene.cycles.sampling_pattern = 'TABULATED_SOBOL'
scene.cycles.light_sampling_threshold = 0.0
scene.cycles.use_adaptive_sampling = False
scene.cycles.use_light_tree = False
scene.cycles.caustics_reflective = False
scene.cycles.caustics_refractive = False
scene.cycles.blur_glossy = 0.0
scene.cycles.volume_bounces = 1
scene.cycles.pixel_filter_type = 'GAUSSIAN'
scene.cycles.sample_clamp_indirect = 0.0
scene.view_settings.view_transform = 'Standard'
bpy.context.view_layer.update()
